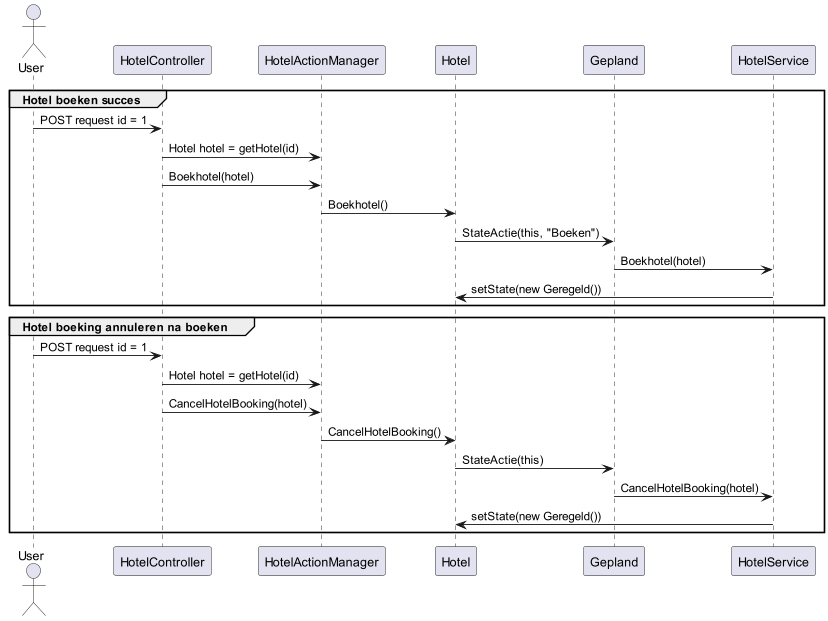

The diagram above was rendered by PlantUML. Its source (embedded in the PNG):
@startuml State Pattern Sequence Diagram Jordy
actor User

group Hotel boeken succes
    User -> HotelController : POST request id = 1
    HotelController -> HotelActionManager :Hotel hotel = getHotel(id)
    HotelController -> HotelActionManager :Boekhotel(hotel)
    HotelActionManager -> Hotel: Boekhotel()
    Hotel -> Gepland : StateActie(this, "Boeken")
    Gepland -> HotelService : Boekhotel(hotel)
    HotelService -> Hotel : setState(new Geregeld())
end

group Hotel boeking annuleren na boeken
    User -> HotelController : POST request id = 1
    HotelController -> HotelActionManager :Hotel hotel = getHotel(id)
    HotelController -> HotelActionManager :CancelHotelBooking(hotel)
    HotelActionManager -> Hotel: CancelHotelBooking()
    Hotel -> Gepland : StateActie(this)
    Gepland -> HotelService : CancelHotelBooking(hotel)
    HotelService -> Hotel : setState(new Geregeld())
end
@enduml